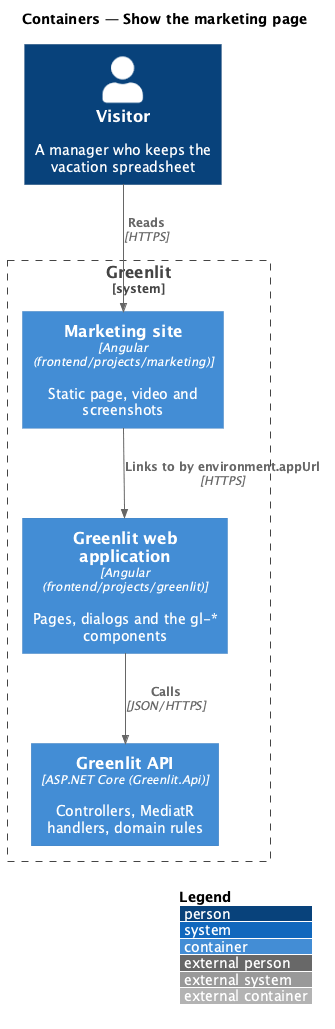

The diagram above was rendered by PlantUML. Its source (embedded in the PNG):
@startuml
!include <C4/C4_Container>
LAYOUT_WITH_LEGEND()
title Containers — Show the marketing page

Person(visitor, "Visitor", "A manager who keeps the vacation spreadsheet")
System_Boundary(greenlit, "Greenlit") {
  Container(site, "Marketing site", "Angular (frontend/projects/marketing)", "Static page, video and screenshots")
  Container(spa, "Greenlit web application", "Angular (frontend/projects/greenlit)", "Pages, dialogs and the gl-* components")
  Container(api, "Greenlit API", "ASP.NET Core (Greenlit.Api)", "Controllers, MediatR handlers, domain rules")
}

Rel(visitor, site, "Reads", "HTTPS")
Rel(site, spa, "Links to by environment.appUrl", "HTTPS")
Rel(spa, api, "Calls", "JSON/HTTPS")
@enduml